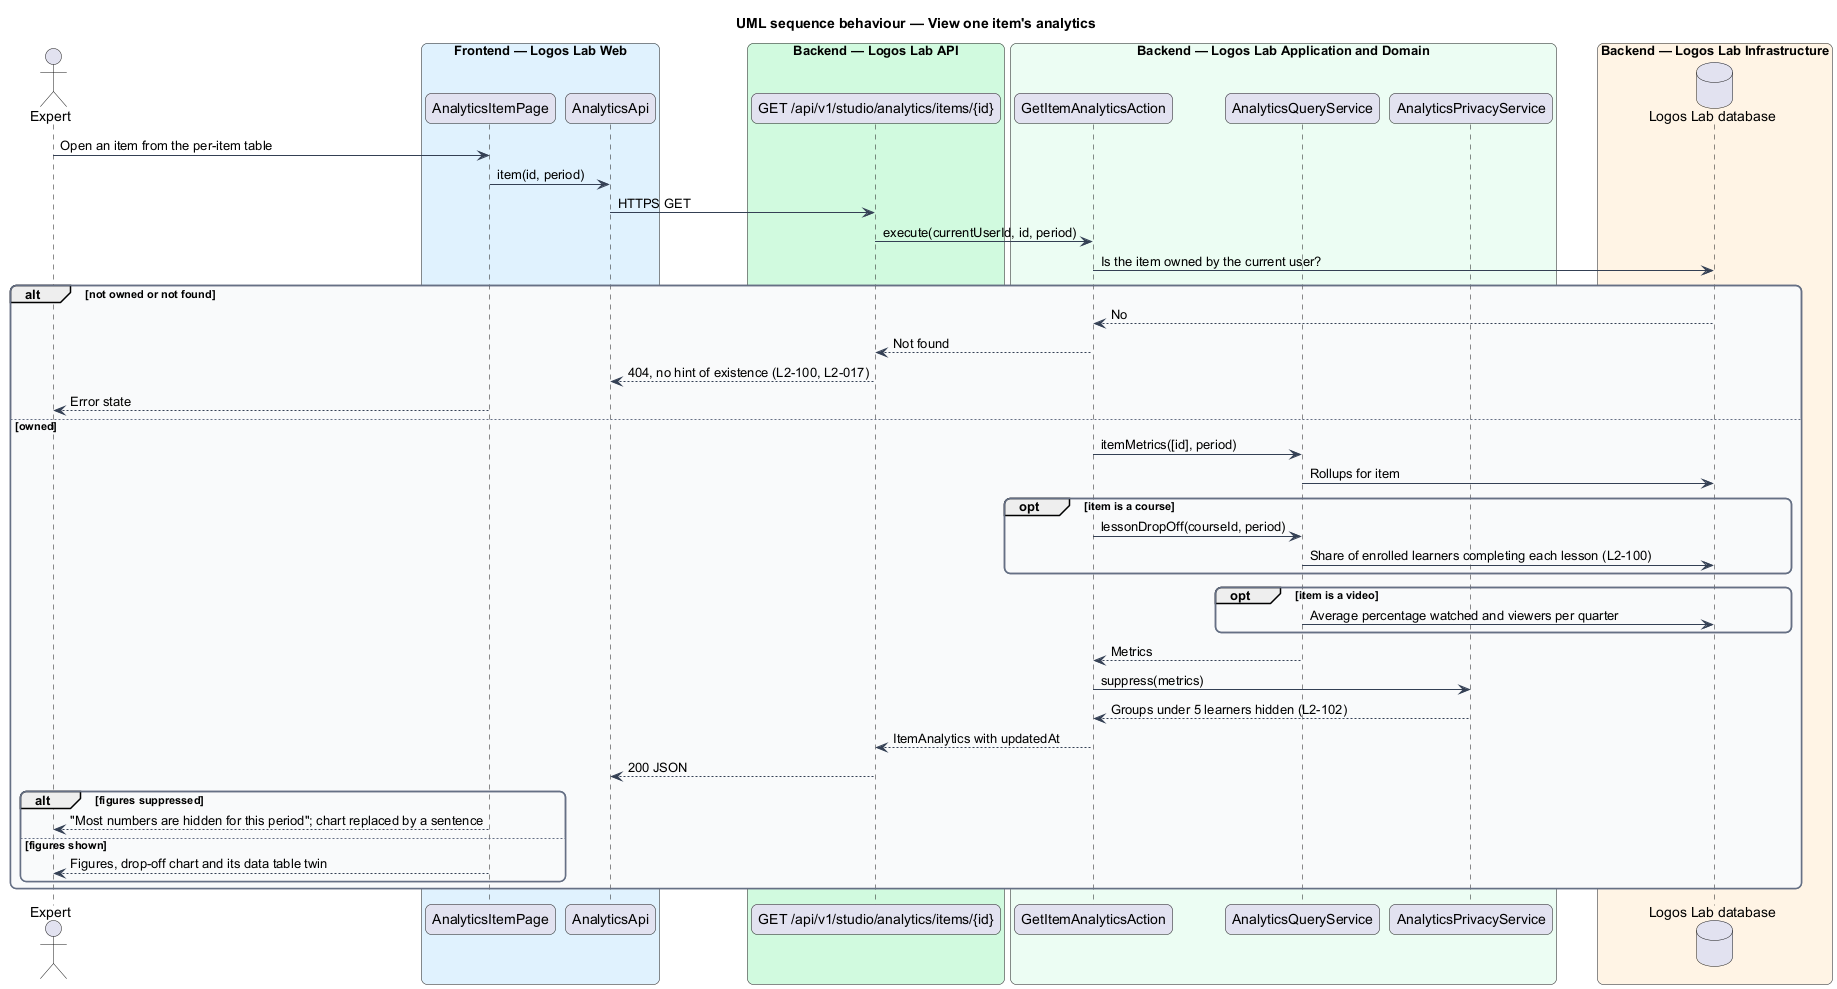

The diagram above was rendered by PlantUML. Its source (embedded in the PNG):
@startuml
title UML sequence behaviour — View one item's analytics
skinparam backgroundColor #FFFFFF
skinparam shadowing false
skinparam roundcorner 12
skinparam defaultFontName Arial
skinparam ArrowColor #344054
skinparam rectangle {
  BorderColor #344054
  FontColor #101828
}
skinparam package {
  BorderColor #667085
  FontColor #101828
  BackgroundColor #F9FAFB
}
actor "Expert" as actor
box "Frontend — Logos Lab Web" #E0F2FE
  participant "AnalyticsItemPage" as page
  participant "AnalyticsApi" as client
end box
box "Backend — Logos Lab API" #D1FADF
  participant "GET /api/v1/studio/analytics/items/{id}" as route
end box
box "Backend — Logos Lab Application and Domain" #ECFDF3
  participant "GetItemAnalyticsAction" as action
  participant "AnalyticsQueryService" as query
  participant "AnalyticsPrivacyService" as privacy
end box
box "Backend — Logos Lab Infrastructure" #FFF4E5
  database "Logos Lab database" as db
end box
actor -> page : Open an item from the per-item table
page -> client : item(id, period)
client -> route : HTTPS GET
route -> action : execute(currentUserId, id, period)
action -> db : Is the item owned by the current user?
alt not owned or not found
  db --> action : No
  action --> route : Not found
  route --> client : 404, no hint of existence (L2-100, L2-017)
  page --> actor : Error state
else owned
  action -> query : itemMetrics([id], period)
  query -> db : Rollups for item
  opt item is a course
    action -> query : lessonDropOff(courseId, period)
    query -> db : Share of enrolled learners completing each lesson (L2-100)
  end
  opt item is a video
    query -> db : Average percentage watched and viewers per quarter
  end
  query --> action : Metrics
  action -> privacy : suppress(metrics)
  privacy --> action : Groups under 5 learners hidden (L2-102)
  action --> route : ItemAnalytics with updatedAt
  route --> client : 200 JSON
  alt figures suppressed
    page --> actor : "Most numbers are hidden for this period"; chart replaced by a sentence
  else figures shown
    page --> actor : Figures, drop-off chart and its data table twin
  end
end
@enduml